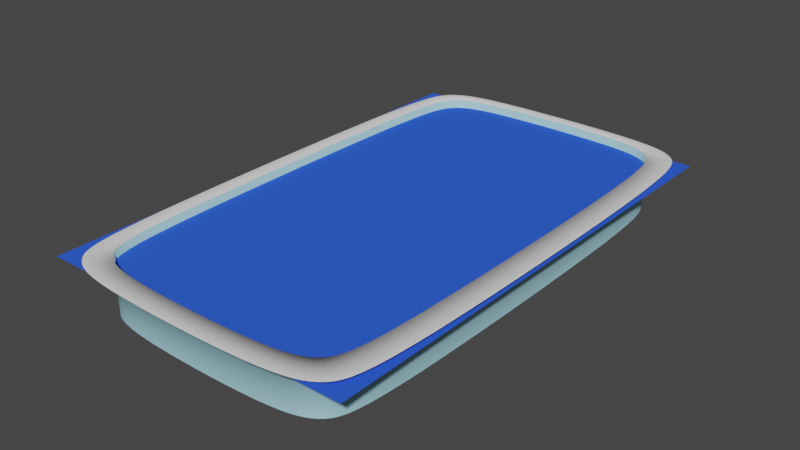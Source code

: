 # Source: Pool.blend  (saved by Blender 2.93.21; exported with 4.5.12 LTS)
import bpy
from mathutils import Matrix  # noqa: F401  (used for matrix-valued properties, if any)

bpy.ops.wm.read_factory_settings(use_empty=True)
scene = bpy.context.scene
scene.name = 'Scene'

# ---- collections
col_collection = bpy.data.collections.new('Collection'); scene.collection.children.link(col_collection)

# ---- materials (node trees are filled in below, after node groups)
mat_pooltile = bpy.data.materials.new('PoolTile')
mat_pooltile.use_transparent_shadow = False
mat_pooltile.diffuse_color = (0.3894, 0.6885, 0.8, 1.0)
mat_whiteplastic = bpy.data.materials.new('WhitePlastic')
mat_whiteplastic.use_transparent_shadow = False
mat_water = bpy.data.materials.new('Water')
mat_water.use_transparent_shadow = False
mat_water.diffuse_color = (0.03219, 0.1104, 0.8, 1.0)

# ---- material node trees

# ---- world
world_world = bpy.data.worlds.new('World'); scene.world = world_world
world_world.use_nodes = True; world_world.node_tree.nodes.clear()
_N = world_world.node_tree.nodes; _L = world_world.node_tree.links
n0 = _N.new('ShaderNodeOutputWorld'); n0.name = 'World Output'; n0.location = (300, 300)
n1 = _N.new('ShaderNodeBackground'); n1.name = 'Background'; n1.location = (10, 300)
n1.inputs[0].default_value = (0.05088, 0.05088, 0.05088, 1.0)
_L.new(n1.outputs[0], n0.inputs[0])
n0.is_active_output = True
world_world.color = (0.05088, 0.05088, 0.05088)
world_world.use_sun_shadow = False
world_world.sun_shadow_jitter_overblur = 0.0

# ---- meshes
me_pool = bpy.data.meshes.new('Pool')
me_pool.from_pydata([(-0.1236, -0.4796, 0.05405), (-0.2619, -0.2694, 0.05405), (-0.2306, -0.4484, 0.05405), (0.2621, -0.2694, 0.05405), (0.1238, -0.4796, 0.05405), (0.2308, -0.4484, 0.05405), (-0.1236, 0.4827, 0.05405), (-0.2619, 0.2725, 0.05405), (-0.2306, 0.4514, 0.05405), (0.1238, 0.4827, 0.05405), (0.2621, 0.2725, 0.05405), (0.2308, 0.4514, 0.05405), (-0.2634, 0.2129, 0.05405), (-0.2646, 0.147, 0.05405), (-0.2652, 0.07565, 0.05405), (-0.2655, 0.001524, 0.05405), (-0.2652, -0.0726, 0.05405), (-0.2646, -0.144, 0.05405), (-0.2634, -0.2099, 0.05405), (-0.2597, -0.315, 0.05405), (-0.2572, -0.3527, 0.05405), (-0.2541, -0.3821, 0.05405), (-0.2506, -0.4043, 0.05405), (-0.2464, -0.4208, 0.05405), (-0.2417, -0.4327, 0.05405), (-0.2364, -0.4415, 0.05405), (-0.2238, -0.4542, 0.05405), (-0.2161, -0.4595, 0.05405), (-0.2069, -0.4642, 0.05405), (-0.1957, -0.4683, 0.05405), (-0.1821, -0.4719, 0.05405), (-0.1658, -0.475, 0.05405), (-0.1462, -0.4775, 0.05405), (-0.09572, -0.4812, 0.05405), (-0.06548, -0.4823, 0.05405), (-0.0332, -0.483, 0.05405), (0.0001186, -0.4832, 0.05405), (0.03343, -0.483, 0.05405), (0.06572, -0.4823, 0.05405), (0.09596, -0.4812, 0.05405), (0.1464, -0.4775, 0.05405), (0.166, -0.475, 0.05405), (0.1824, -0.4719, 0.05405), (0.1959, -0.4683, 0.05405), (0.2071, -0.4642, 0.05405), (0.2164, -0.4595, 0.05405), (0.2241, -0.4542, 0.05405), (0.2367, -0.4415, 0.05405), (0.242, -0.4327, 0.05405), (0.2467, -0.4208, 0.05405), (0.2508, -0.4043, 0.05405), (0.2544, -0.3821, 0.05405), (0.2574, -0.3527, 0.05405), (0.26, -0.315, 0.05405), (0.2636, -0.2099, 0.05405), (0.2648, -0.144, 0.05405), (0.2655, -0.0726, 0.05405), (0.2657, 0.001524, 0.05405), (0.2655, 0.07565, 0.05405), (0.2648, 0.147, 0.05405), (0.2636, 0.2129, 0.05405), (0.26, 0.318, 0.05405), (0.2574, 0.3558, 0.05405), (0.2544, 0.3851, 0.05405), (0.2508, 0.4074, 0.05405), (0.2467, 0.4238, 0.05405), (0.242, 0.4358, 0.05405), (0.2367, 0.4445, 0.05405), (0.2241, 0.4572, 0.05405), (0.2164, 0.4625, 0.05405), (0.2071, 0.4673, 0.05405), (0.1959, 0.4714, 0.05405), (0.1824, 0.475, 0.05405), (0.166, 0.478, 0.05405), (0.1464, 0.4806, 0.05405), (0.09596, 0.4842, 0.05405), (0.06572, 0.4854, 0.05405), (0.03343, 0.4861, 0.05405), (0.0001186, 0.4863, 0.05405), (-0.0332, 0.4861, 0.05405), (-0.06548, 0.4854, 0.05405), (-0.09572, 0.4842, 0.05405), (-0.1462, 0.4806, 0.05405), (-0.1658, 0.478, 0.05405), (-0.1821, 0.475, 0.05405), (-0.1957, 0.4714, 0.05405), (-0.2069, 0.4673, 0.05405), (-0.2161, 0.4625, 0.05405), (-0.2238, 0.4572, 0.05405), (-0.2364, 0.4445, 0.05405), (-0.2417, 0.4358, 0.05405), (-0.2464, 0.4238, 0.05405), (-0.2506, 0.4074, 0.05405), (-0.2541, 0.3851, 0.05405), (-0.2572, 0.3558, 0.05405), (-0.2597, 0.318, 0.05405), (-0.2619, 0.2725, -0.04961), (-0.2634, 0.2129, -0.04961), (-0.2646, 0.147, -0.04961), (-0.2652, 0.07565, -0.04961), (-0.2655, 0.001524, -0.04961), (-0.2652, -0.0726, -0.04961), (-0.2646, -0.144, -0.04961), (-0.2634, -0.2099, -0.04961), (-0.2619, -0.2694, -0.04961), (-0.2597, -0.315, -0.04961), (-0.2572, -0.3527, -0.04961), (-0.2541, -0.3821, -0.04961), (-0.2506, -0.4043, -0.04961), (-0.2464, -0.4208, -0.04961), (-0.2417, -0.4327, -0.04961), (-0.2364, -0.4415, -0.04961), (-0.2306, -0.4484, -0.04961), (-0.2238, -0.4542, -0.04961), (-0.2161, -0.4595, -0.04961), (-0.2069, -0.4642, -0.04961), (-0.1957, -0.4683, -0.04961), (-0.1821, -0.4719, -0.04961), (-0.1658, -0.475, -0.04961), (-0.1462, -0.4775, -0.04961), (-0.1236, -0.4796, -0.04961), (-0.09572, -0.4812, -0.04961), (-0.06548, -0.4823, -0.04961), (-0.0332, -0.483, -0.04961), (0.0001186, -0.4832, -0.04961), (0.03343, -0.483, -0.04961), (0.06572, -0.4823, -0.04961), (0.09596, -0.4812, -0.04961), (0.1238, -0.4796, -0.04961), (0.1464, -0.4775, -0.04961), (0.166, -0.475, -0.04961), (0.1824, -0.4719, -0.04961), (0.1959, -0.4683, -0.04961), (0.2071, -0.4642, -0.04961), (0.2164, -0.4595, -0.04961), (0.2241, -0.4542, -0.04961), (0.2308, -0.4484, -0.04961), (0.2367, -0.4415, -0.04961), (0.242, -0.4327, -0.04961), (0.2467, -0.4208, -0.04961), (0.2508, -0.4043, -0.04961), (0.2544, -0.3821, -0.04961), (0.2574, -0.3527, -0.04961), (0.26, -0.315, -0.04961), (0.2621, -0.2694, -0.04961), (0.2636, -0.2099, -0.04961), (0.2648, -0.144, -0.04961), (0.2655, -0.0726, -0.04961), (0.2657, 0.001524, -0.04961), (0.2655, 0.07565, -0.04961), (0.2648, 0.147, -0.04961), (0.2636, 0.2129, -0.04961), (0.2621, 0.2725, -0.04961), (0.26, 0.318, -0.04961), (0.2574, 0.3558, -0.04961), (0.2544, 0.3851, -0.04961), (0.2508, 0.4074, -0.04961), (0.2467, 0.4238, -0.04961), (0.242, 0.4358, -0.04961), (0.2367, 0.4445, -0.04961), (0.2308, 0.4514, -0.04961), (0.2241, 0.4572, -0.04961), (0.2164, 0.4625, -0.04961), (0.2071, 0.4673, -0.04961), (0.1959, 0.4714, -0.04961), (0.1824, 0.475, -0.04961), (0.166, 0.478, -0.04961), (0.1464, 0.4806, -0.04961), (0.1238, 0.4827, -0.04961), (0.09596, 0.4842, -0.04961), (0.06572, 0.4854, -0.04961), (0.03343, 0.4861, -0.04961), (0.0001186, 0.4863, -0.04961), (-0.0332, 0.4861, -0.04961), (-0.06548, 0.4854, -0.04961), (-0.09572, 0.4842, -0.04961), (-0.1236, 0.4827, -0.04961), (-0.1462, 0.4806, -0.04961), (-0.1658, 0.478, -0.04961), (-0.1821, 0.475, -0.04961), (-0.1957, 0.4714, -0.04961), (-0.2069, 0.4673, -0.04961), (-0.2161, 0.4625, -0.04961), (-0.2238, 0.4572, -0.04961), (-0.2306, 0.4514, -0.04961), (-0.2364, 0.4445, -0.04961), (-0.2417, 0.4358, -0.04961), (-0.2464, 0.4238, -0.04961), (-0.2506, 0.4074, -0.04961), (-0.2541, 0.3851, -0.04961), (-0.2572, 0.3558, -0.04961), (-0.2597, 0.318, -0.04961), (-0.2455, -0.2393, -0.04961), (-0.2289, -0.2672, -0.04961), (-0.2152, -0.294, -0.04961), (-0.2068, -0.3219, -0.04961), (-0.2327, -0.1614, -0.04961), (-0.202, -0.1801, -0.04961), (-0.1747, -0.2025, -0.04961), (-0.159, -0.2357, -0.04961), (-0.2232, -0.08073, -0.04961), (-0.1792, -0.09012, -0.04961), (-0.1334, -0.1042, -0.04961), (-0.1018, -0.1403, -0.04961), (-0.2157, -0.4201, -0.04961), (-0.1952, -0.4016, -0.04961), (-0.1753, -0.3892, -0.04961), (-0.1569, -0.3874, -0.04961), (-0.209, -0.3862, -0.04961), (-0.176, -0.343, -0.04961), (-0.1436, -0.3089, -0.04961), (-0.1161, -0.2987, -0.04961), (-0.2052, -0.3529, -0.04961), (-0.1614, -0.2849, -0.04961), (-0.1136, -0.2206, -0.04961), (-0.07034, -0.1915, -0.04961), (-0.1109, -0.4501, -0.04961), (-0.07484, -0.4256, -0.04961), (-0.03767, -0.4073, -0.04961), (0.0001186, -0.4001, -0.04961), (-0.1258, -0.4218, -0.04961), (-0.08503, -0.371, -0.04961), (-0.04287, -0.3281, -0.04961), (0.0001186, -0.3094, -0.04961), (-0.1407, -0.3993, -0.04961), (-0.09752, -0.3235, -0.04961), (-0.05069, -0.2459, -0.04961), (0.0001186, -0.2005, -0.04961), (0.1112, -0.4501, -0.04961), (0.1261, -0.4218, -0.04961), (0.141, -0.3993, -0.04961), (0.1572, -0.3874, -0.04961), (0.07507, -0.4256, -0.04961), (0.08527, -0.371, -0.04961), (0.09775, -0.3235, -0.04961), (0.1163, -0.2987, -0.04961), (0.0379, -0.4073, -0.04961), (0.04311, -0.3281, -0.04961), (0.05093, -0.2459, -0.04961), (0.07058, -0.1915, -0.04961), (0.216, -0.4201, -0.04961), (0.2092, -0.3862, -0.04961), (0.2055, -0.3529, -0.04961), (0.207, -0.3219, -0.04961), (0.1955, -0.4016, -0.04961), (0.1763, -0.343, -0.04961), (0.1616, -0.2849, -0.04961), (0.1593, -0.2357, -0.04961), (0.1755, -0.3892, -0.04961), (0.1438, -0.3089, -0.04961), (0.1138, -0.2206, -0.04961), (0.102, -0.1403, -0.04961), (0.2457, -0.2393, -0.04961), (0.233, -0.1614, -0.04961), (0.2234, -0.08073, -0.04961), (0.2196, 0.001524, -0.04961), (0.2292, -0.2672, -0.04961), (0.2022, -0.1801, -0.04961), (0.1794, -0.09012, -0.04961), (0.1695, 0.001524, -0.04961), (0.2155, -0.294, -0.04961), (0.1749, -0.2025, -0.04961), (0.1336, -0.1042, -0.04961), (0.1095, 0.001524, -0.04961), (0.2457, 0.2423, -0.04961), (0.2292, 0.2703, -0.04961), (0.2155, 0.297, -0.04961), (0.207, 0.3249, -0.04961), (0.233, 0.1644, -0.04961), (0.2022, 0.1831, -0.04961), (0.1749, 0.2055, -0.04961), (0.1593, 0.2387, -0.04961), (0.2234, 0.08378, -0.04961), (0.1794, 0.09317, -0.04961), (0.1336, 0.1073, -0.04961), (0.102, 0.1434, -0.04961), (0.216, 0.4231, -0.04961), (0.1955, 0.4046, -0.04961), (0.1755, 0.3922, -0.04961), (0.1572, 0.3904, -0.04961), (0.2092, 0.3892, -0.04961), (0.1763, 0.346, -0.04961), (0.1438, 0.312, -0.04961), (0.1163, 0.3017, -0.04961), (0.2055, 0.356, -0.04961), (0.1616, 0.288, -0.04961), (0.1138, 0.2237, -0.04961), (0.07058, 0.1945, -0.04961), (0.1112, 0.4531, -0.04961), (0.07507, 0.4286, -0.04961), (0.0379, 0.4104, -0.04961), (0.0001186, 0.4031, -0.04961), (0.1261, 0.4248, -0.04961), (0.08527, 0.3741, -0.04961), (0.04311, 0.3311, -0.04961), (0.0001186, 0.3125, -0.04961), (0.141, 0.4024, -0.04961), (0.09775, 0.3266, -0.04961), (0.05093, 0.2489, -0.04961), (0.0001186, 0.2035, -0.04961), (-0.1109, 0.4531, -0.04961), (-0.1258, 0.4248, -0.04961), (-0.1407, 0.4024, -0.04961), (-0.1569, 0.3904, -0.04961), (-0.07484, 0.4286, -0.04961), (-0.08503, 0.3741, -0.04961), (-0.09752, 0.3266, -0.04961), (-0.1161, 0.3017, -0.04961), (-0.03767, 0.4104, -0.04961), (-0.04287, 0.3311, -0.04961), (-0.05069, 0.2489, -0.04961), (-0.07034, 0.1945, -0.04961), (-0.2157, 0.4231, -0.04961), (-0.209, 0.3892, -0.04961), (-0.2052, 0.356, -0.04961), (-0.2068, 0.3249, -0.04961), (-0.1952, 0.4046, -0.04961), (-0.176, 0.346, -0.04961), (-0.1614, 0.288, -0.04961), (-0.159, 0.2387, -0.04961), (-0.1753, 0.3922, -0.04961), (-0.1436, 0.312, -0.04961), (-0.1136, 0.2237, -0.04961), (-0.1018, 0.1434, -0.04961), (-0.2455, 0.2423, -0.04961), (-0.2327, 0.1644, -0.04961), (-0.2232, 0.08378, -0.04961), (-0.2194, 0.001524, -0.04961), (-0.2289, 0.2703, -0.04961), (-0.202, 0.1831, -0.04961), (-0.1792, 0.09317, -0.04961), (-0.1693, 0.001524, -0.04961), (-0.2152, 0.297, -0.04961), (-0.1747, 0.2055, -0.04961), (-0.1334, 0.1073, -0.04961), (-0.1093, 0.001524, -0.04961), (0.0001186, 0.001524, -0.04961), (-0.1429, -0.5166, 0.04789), (-0.3028, -0.2902, 0.04789), (-0.2666, -0.4829, 0.04789), (0.303, -0.2902, 0.04789), (0.1431, -0.5166, 0.04789), (0.2668, -0.4829, 0.04789), (-0.1429, 0.5196, 0.04789), (-0.3028, 0.2932, 0.04789), (-0.2666, 0.4859, 0.04789), (0.1431, 0.5196, 0.04789), (0.303, 0.2932, 0.04789), (0.2668, 0.4859, 0.04789), (-0.3045, 0.2292, 0.04789), (-0.3059, 0.1582, 0.04789), (-0.3066, 0.08134, 0.04789), (-0.3069, 0.001524, 0.04789), (-0.3066, -0.07829, 0.04789), (-0.3059, -0.1552, 0.04789), (-0.3045, -0.2261, 0.04789), (-0.3003, -0.3393, 0.04789), (-0.2974, -0.3799, 0.04789), (-0.2938, -0.4115, 0.04789), (-0.2897, -0.4355, 0.04789), (-0.2849, -0.4532, 0.04789), (-0.2795, -0.4661, 0.04789), (-0.2733, -0.4755, 0.04789), (-0.2588, -0.4892, 0.04789), (-0.2499, -0.4949, 0.04789), (-0.2392, -0.5, 0.04789), (-0.2263, -0.5044, 0.04789), (-0.2106, -0.5083, 0.04789), (-0.1917, -0.5115, 0.04789), (-0.169, -0.5143, 0.04789), (-0.1107, -0.5182, 0.04789), (-0.07572, -0.5195, 0.04789), (-0.0384, -0.5202, 0.04789), (0.0001186, -0.5204, 0.04789), (0.03863, -0.5202, 0.04789), (0.07596, -0.5195, 0.04789), (0.1109, -0.5182, 0.04789), (0.1692, -0.5143, 0.04789), (0.1919, -0.5115, 0.04789), (0.2108, -0.5083, 0.04789), (0.2265, -0.5044, 0.04789), (0.2394, -0.5, 0.04789), (0.2501, -0.4949, 0.04789), (0.259, -0.4892, 0.04789), (0.2736, -0.4755, 0.04789), (0.2797, -0.4661, 0.04789), (0.2852, -0.4532, 0.04789), (0.2899, -0.4355, 0.04789), (0.2941, -0.4115, 0.04789), (0.2976, -0.3799, 0.04789), (0.3005, -0.3393, 0.04789), (0.3048, -0.2261, 0.04789), (0.3061, -0.1552, 0.04789), (0.3069, -0.07829, 0.04789), (0.3072, 0.001524, 0.04789), (0.3069, 0.08134, 0.04789), (0.3061, 0.1582, 0.04789), (0.3048, 0.2292, 0.04789), (0.3005, 0.3423, 0.04789), (0.2976, 0.383, 0.04789), (0.2941, 0.4146, 0.04789), (0.2899, 0.4385, 0.04789), (0.2852, 0.4563, 0.04789), (0.2797, 0.4691, 0.04789), (0.2736, 0.4785, 0.04789), (0.259, 0.4922, 0.04789), (0.2501, 0.4979, 0.04789), (0.2394, 0.503, 0.04789), (0.2265, 0.5074, 0.04789), (0.2108, 0.5113, 0.04789), (0.1919, 0.5146, 0.04789), (0.1692, 0.5173, 0.04789), (0.1109, 0.5213, 0.04789), (0.07596, 0.5225, 0.04789), (0.03863, 0.5232, 0.04789), (0.0001186, 0.5235, 0.04789), (-0.0384, 0.5232, 0.04789), (-0.07572, 0.5225, 0.04789), (-0.1107, 0.5213, 0.04789), (-0.169, 0.5173, 0.04789), (-0.1917, 0.5146, 0.04789), (-0.2106, 0.5113, 0.04789), (-0.2263, 0.5074, 0.04789), (-0.2392, 0.503, 0.04789), (-0.2499, 0.4979, 0.04789), (-0.2588, 0.4922, 0.04789), (-0.2733, 0.4785, 0.04789), (-0.2795, 0.4691, 0.04789), (-0.2849, 0.4563, 0.04789), (-0.2897, 0.4385, 0.04789), (-0.2938, 0.4146, 0.04789), (-0.2974, 0.383, 0.04789), (-0.3003, 0.3423, 0.04789)], [], [(192, 193, 197, 196), (193, 194, 198, 197), (194, 195, 199, 198), (196, 197, 201, 200), (197, 198, 202, 201), (198, 199, 203, 202), (204, 205, 209, 208), (205, 206, 210, 209), (206, 207, 211, 210), (208, 209, 213, 212), (209, 210, 214, 213), (210, 211, 215, 214), (216, 217, 221, 220), (217, 218, 222, 221), (218, 219, 223, 222), (220, 221, 225, 224), (221, 222, 226, 225), (222, 223, 227, 226), (228, 229, 233, 232), (229, 230, 234, 233), (230, 231, 235, 234), (232, 233, 237, 236), (233, 234, 238, 237), (234, 235, 239, 238), (240, 241, 245, 244), (241, 242, 246, 245), (242, 243, 247, 246), (244, 245, 249, 248), (245, 246, 250, 249), (246, 247, 251, 250), (252, 253, 257, 256), (253, 254, 258, 257), (254, 255, 259, 258), (256, 257, 261, 260), (257, 258, 262, 261), (258, 259, 263, 262), (264, 265, 269, 268), (265, 266, 270, 269), (266, 267, 271, 270), (268, 269, 273, 272), (269, 270, 274, 273), (270, 271, 275, 274), (276, 277, 281, 280), (277, 278, 282, 281), (278, 279, 283, 282), (280, 281, 285, 284), (281, 282, 286, 285), (282, 283, 287, 286), (288, 289, 293, 292), (289, 290, 294, 293), (290, 291, 295, 294), (292, 293, 297, 296), (293, 294, 298, 297), (294, 295, 299, 298), (300, 301, 305, 304), (301, 302, 306, 305), (302, 303, 307, 306), (304, 305, 309, 308), (305, 306, 310, 309), (306, 307, 311, 310), (312, 313, 317, 316), (313, 314, 318, 317), (314, 315, 319, 318), (316, 317, 321, 320), (317, 318, 322, 321), (318, 319, 323, 322), (324, 325, 329, 328), (325, 326, 330, 329), (326, 327, 331, 330), (328, 329, 333, 332), (329, 330, 334, 333), (330, 331, 335, 334), (212, 213, 199, 195), (213, 214, 203, 199), (224, 225, 211, 207), (225, 226, 215, 211), (236, 237, 223, 219), (237, 238, 227, 223), (248, 249, 235, 231), (249, 250, 239, 235), (260, 261, 247, 243), (261, 262, 251, 247), (272, 273, 259, 255), (273, 274, 263, 259), (284, 285, 271, 267), (285, 286, 275, 271), (296, 297, 283, 279), (297, 298, 287, 283), (308, 309, 295, 291), (309, 310, 299, 295), (320, 321, 307, 303), (321, 322, 311, 307), (332, 333, 319, 315), (333, 334, 323, 319), (200, 201, 331, 327), (201, 202, 335, 331), (202, 203, 336, 335), (214, 215, 336, 203), (226, 227, 336, 215), (238, 239, 336, 227), (250, 251, 336, 239), (262, 263, 336, 251), (274, 275, 336, 263), (286, 287, 336, 275), (298, 299, 336, 287), (310, 311, 336, 299), (322, 323, 336, 311), (334, 335, 336, 323), (104, 105, 192, 103), (105, 106, 193, 192), (106, 107, 194, 193), (107, 108, 195, 194), (103, 192, 196, 102), (102, 196, 200, 101), (101, 200, 327, 100), (112, 113, 204, 111), (113, 114, 205, 204), (114, 115, 206, 205), (115, 116, 207, 206), (111, 204, 208, 110), (110, 208, 212, 109), (109, 212, 195, 108), (120, 121, 216, 119), (121, 122, 217, 216), (122, 123, 218, 217), (123, 124, 219, 218), (119, 216, 220, 118), (118, 220, 224, 117), (117, 224, 207, 116), (128, 129, 228, 127), (129, 130, 229, 228), (130, 131, 230, 229), (131, 132, 231, 230), (127, 228, 232, 126), (126, 232, 236, 125), (125, 236, 219, 124), (136, 137, 240, 135), (137, 138, 241, 240), (138, 139, 242, 241), (139, 140, 243, 242), (135, 240, 244, 134), (134, 244, 248, 133), (133, 248, 231, 132), (144, 145, 252, 143), (145, 146, 253, 252), (146, 147, 254, 253), (147, 148, 255, 254), (143, 252, 256, 142), (142, 256, 260, 141), (141, 260, 243, 140), (152, 153, 264, 151), (153, 154, 265, 264), (154, 155, 266, 265), (155, 156, 267, 266), (151, 264, 268, 150), (150, 268, 272, 149), (149, 272, 255, 148), (160, 161, 276, 159), (161, 162, 277, 276), (162, 163, 278, 277), (163, 164, 279, 278), (159, 276, 280, 158), (158, 280, 284, 157), (157, 284, 267, 156), (168, 169, 288, 167), (169, 170, 289, 288), (170, 171, 290, 289), (171, 172, 291, 290), (167, 288, 292, 166), (166, 292, 296, 165), (165, 296, 279, 164), (176, 177, 300, 175), (177, 178, 301, 300), (178, 179, 302, 301), (179, 180, 303, 302), (175, 300, 304, 174), (174, 304, 308, 173), (173, 308, 291, 172), (184, 185, 312, 183), (185, 186, 313, 312), (186, 187, 314, 313), (187, 188, 315, 314), (183, 312, 316, 182), (182, 316, 320, 181), (181, 320, 303, 180), (96, 97, 324, 191), (97, 98, 325, 324), (98, 99, 326, 325), (99, 100, 327, 326), (191, 324, 328, 190), (190, 328, 332, 189), (189, 332, 315, 188), (81, 6, 176, 175), (58, 59, 150, 149), (35, 36, 124, 123), (12, 13, 98, 97), (6, 82, 177, 176), (59, 60, 151, 150), (36, 37, 125, 124), (13, 14, 99, 98), (82, 83, 178, 177), (60, 10, 152, 151), (37, 38, 126, 125), (14, 15, 100, 99), (83, 84, 179, 178), (10, 61, 153, 152), (38, 39, 127, 126), (15, 16, 101, 100), (84, 85, 180, 179), (61, 62, 154, 153), (39, 4, 128, 127), (16, 17, 102, 101), (85, 86, 181, 180), (62, 63, 155, 154), (4, 40, 129, 128), (17, 18, 103, 102), (86, 87, 182, 181), (63, 64, 156, 155), (40, 41, 130, 129), (18, 1, 104, 103), (87, 88, 183, 182), (64, 65, 157, 156), (41, 42, 131, 130), (1, 19, 105, 104), (88, 8, 184, 183), (65, 66, 158, 157), (42, 43, 132, 131), (19, 20, 106, 105), (8, 89, 185, 184), (66, 67, 159, 158), (43, 44, 133, 132), (20, 21, 107, 106), (89, 90, 186, 185), (67, 11, 160, 159), (44, 45, 134, 133), (21, 22, 108, 107), (90, 91, 187, 186), (11, 68, 161, 160), (45, 46, 135, 134), (22, 23, 109, 108), (91, 92, 188, 187), (68, 69, 162, 161), (46, 5, 136, 135), (23, 24, 110, 109), (92, 93, 189, 188), (69, 70, 163, 162), (5, 47, 137, 136), (24, 25, 111, 110), (93, 94, 190, 189), (70, 71, 164, 163), (47, 48, 138, 137), (25, 2, 112, 111), (94, 95, 191, 190), (71, 72, 165, 164), (48, 49, 139, 138), (2, 26, 113, 112), (95, 7, 96, 191), (72, 73, 166, 165), (49, 50, 140, 139), (26, 27, 114, 113), (73, 74, 167, 166), (50, 51, 141, 140), (27, 28, 115, 114), (74, 9, 168, 167), (51, 52, 142, 141), (28, 29, 116, 115), (9, 75, 169, 168), (52, 53, 143, 142), (29, 30, 117, 116), (75, 76, 170, 169), (53, 3, 144, 143), (30, 31, 118, 117), (76, 77, 171, 170), (3, 54, 145, 144), (31, 32, 119, 118), (77, 78, 172, 171), (54, 55, 146, 145), (32, 0, 120, 119), (78, 79, 173, 172), (55, 56, 147, 146), (0, 33, 121, 120), (79, 80, 174, 173), (56, 57, 148, 147), (33, 34, 122, 121), (80, 81, 175, 174), (57, 58, 149, 148), (34, 35, 123, 122), (7, 12, 97, 96), (46, 45, 382, 383), (23, 22, 359, 360), (92, 91, 428, 429), (69, 68, 405, 406), (5, 46, 383, 342), (24, 23, 360, 361), (93, 92, 429, 430), (70, 69, 406, 407), (47, 5, 342, 384), (25, 24, 361, 362), (94, 93, 430, 431), (71, 70, 407, 408), (48, 47, 384, 385), (2, 25, 362, 339), (95, 94, 431, 432), (72, 71, 408, 409), (49, 48, 385, 386), (26, 2, 339, 363), (7, 95, 432, 344), (73, 72, 409, 410), (50, 49, 386, 387), (27, 26, 363, 364), (74, 73, 410, 411), (51, 50, 387, 388), (28, 27, 364, 365), (9, 74, 411, 346), (52, 51, 388, 389), (29, 28, 365, 366), (75, 9, 346, 412), (53, 52, 389, 390), (30, 29, 366, 367), (76, 75, 412, 413), (3, 53, 390, 340), (31, 30, 367, 368), (77, 76, 413, 414), (54, 3, 340, 391), (32, 31, 368, 369), (78, 77, 414, 415), (55, 54, 391, 392), (0, 32, 369, 337), (79, 78, 415, 416), (56, 55, 392, 393), (33, 0, 337, 370), (80, 79, 416, 417), (57, 56, 393, 394), (34, 33, 370, 371), (81, 80, 417, 418), (58, 57, 394, 395), (35, 34, 371, 372), (12, 7, 344, 349), (6, 81, 418, 343), (59, 58, 395, 396), (36, 35, 372, 373), (13, 12, 349, 350), (82, 6, 343, 419), (60, 59, 396, 397), (37, 36, 373, 374), (14, 13, 350, 351), (83, 82, 419, 420), (10, 60, 397, 347), (38, 37, 374, 375), (15, 14, 351, 352), (84, 83, 420, 421), (61, 10, 347, 398), (39, 38, 375, 376), (16, 15, 352, 353), (85, 84, 421, 422), (62, 61, 398, 399), (4, 39, 376, 341), (17, 16, 353, 354), (86, 85, 422, 423), (63, 62, 399, 400), (40, 4, 341, 377), (18, 17, 354, 355), (87, 86, 423, 424), (64, 63, 400, 401), (41, 40, 377, 378), (1, 18, 355, 338), (88, 87, 424, 425), (65, 64, 401, 402), (42, 41, 378, 379), (19, 1, 338, 356), (8, 88, 425, 345), (66, 65, 402, 403), (43, 42, 379, 380), (20, 19, 356, 357), (89, 8, 345, 426), (67, 66, 403, 404), (44, 43, 380, 381), (21, 20, 357, 358), (90, 89, 426, 427), (11, 67, 404, 348), (45, 44, 381, 382), (22, 21, 358, 359), (91, 90, 427, 428), (68, 11, 348, 405)])
me_pool.polygons.foreach_set('use_smooth', [True] * 384)
me_pool.polygons.foreach_set('material_index', [0, 0, 0, 0, 0, 0, 0, 0, 0, 0, 0, 0, 0, 0, 0, 0, 0, 0, 0, 0, 0, 0, 0, 0, 0, 0, 0, 0, 0, 0, 0, 0, 0, 0, 0, 0, 0, 0, 0, 0, 0, 0, 0, 0, 0, 0, 0, 0, 0, 0, 0, 0, 0, 0, 0, 0, 0, 0, 0, 0, 0, 0, 0, 0, 0, 0, 0, 0, 0, 0, 0, 0, 0, 0, 0, 0, 0, 0, 0, 0, 0, 0, 0, 0, 0, 0, 0, 0, 0, 0, 0, 0, 0, 0, 0, 0, 0, 0, 0, 0, 0, 0, 0, 0, 0, 0, 0, 0, 0, 0, 0, 0, 0, 0, 0, 0, 0, 0, 0, 0, 0, 0, 0, 0, 0, 0, 0, 0, 0, 0, 0, 0, 0, 0, 0, 0, 0, 0, 0, 0, 0, 0, 0, 0, 0, 0, 0, 0, 0, 0, 0, 0, 0, 0, 0, 0, 0, 0, 0, 0, 0, 0, 0, 0, 0, 0, 0, 0, 0, 0, 0, 0, 0, 0, 0, 0, 0, 0, 0, 0, 0, 0, 0, 0, 0, 0, 0, 0, 0, 0, 0, 0, 0, 0, 0, 0, 0, 0, 0, 0, 0, 0, 0, 0, 0, 0, 0, 0, 0, 0, 0, 0, 0, 0, 0, 0, 0, 0, 0, 0, 0, 0, 0, 0, 0, 0, 0, 0, 0, 0, 0, 0, 0, 0, 0, 0, 0, 0, 0, 0, 0, 0, 0, 0, 0, 0, 0, 0, 0, 0, 0, 0, 0, 0, 0, 0, 0, 0, 0, 0, 0, 0, 0, 0, 0, 0, 0, 0, 0, 0, 0, 0, 0, 0, 0, 0, 0, 0, 0, 0, 0, 0, 0, 0, 0, 0, 0, 0, 1, 1, 1, 1, 1, 1, 1, 1, 1, 1, 1, 1, 1, 1, 1, 1, 1, 1, 1, 1, 1, 1, 1, 1, 1, 1, 1, 1, 1, 1, 1, 1, 1, 1, 1, 1, 1, 1, 1, 1, 1, 1, 1, 1, 1, 1, 1, 1, 1, 1, 1, 1, 1, 1, 1, 1, 1, 1, 1, 1, 1, 1, 1, 1, 1, 1, 1, 1, 1, 1, 1, 1, 1, 1, 1, 1, 1, 1, 1, 1, 1, 1, 1, 1, 1, 1, 1, 1, 1, 1, 1, 1, 1, 1, 1, 1])
_k = set([(96, 97), (96, 191), (97, 98), (98, 99), (99, 100), (100, 101), (101, 102), (102, 103), (103, 104), (104, 105), (105, 106), (106, 107), (107, 108), (108, 109), (109, 110), (110, 111), (111, 112), (112, 113), (113, 114), (114, 115), (115, 116), (116, 117), (117, 118), (118, 119), (119, 120), (120, 121), (121, 122), (122, 123), (123, 124), (124, 125), (125, 126), (126, 127), (127, 128), (128, 129), (129, 130), (130, 131), (131, 132), (132, 133), (133, 134), (134, 135), (135, 136), (136, 137), (137, 138), (138, 139), (139, 140), (140, 141), (141, 142), (142, 143), (143, 144), (144, 145), (145, 146), (146, 147), (147, 148), (148, 149), (149, 150), (150, 151), (151, 152), (152, 153), (153, 154), (154, 155), (155, 156), (156, 157), (157, 158), (158, 159), (159, 160), (160, 161), (161, 162), (162, 163), (163, 164), (164, 165), (165, 166), (166, 167), (167, 168), (168, 169), (169, 170), (170, 171), (171, 172), (172, 173), (173, 174), (174, 175), (175, 176), (176, 177), (177, 178), (178, 179), (179, 180), (180, 181), (181, 182), (182, 183), (183, 184), (184, 185), (185, 186), (186, 187), (187, 188), (188, 189), (189, 190), (190, 191)])
me_pool.attributes.new('sharp_edge', 'BOOLEAN', 'EDGE').data.foreach_set('value', [ (min(e.vertices), max(e.vertices)) in _k for e in me_pool.edges])
_uv = me_pool.uv_layers.new(name='UVMap')
_uv.uv.foreach_set('vector', [-17.07, -65.4, -16.11, -67.01, -14.57, -61.98, -16.35, -60.91, -16.11, -67.01, -15.31, -68.55, -12.99, -63.27, -14.57, -61.98, -15.31, -68.55, -14.82, -70.16, -12.08, -65.18, -12.99, -63.27, -16.35, -60.91, -14.57, -61.98, -13.27, -56.79, -15.81, -56.26, -14.57, -61.98, -12.99, -63.27, -10.63, -57.6, -13.27, -56.79, -12.99, -63.27, -12.08, -65.18, -8.796, -59.67, -10.63, -57.6, -15.32, -75.82, -14.14, -74.75, -13.04, -71.37, -14.94, -73.87, -14.14, -74.75, -12.99, -74.04, -11.18, -69.4, -13.04, -71.37, -12.99, -74.04, -11.93, -73.93, -9.595, -68.81, -11.18, -69.4, -14.94, -73.87, -13.04, -71.37, -12.21, -68.02, -14.73, -71.95, -13.04, -71.37, -11.18, -69.4, -9.463, -64.3, -12.21, -68.02, -11.18, -69.4, -9.595, -68.81, -6.975, -62.62, -9.463, -64.3, -9.269, -77.54, -7.192, -76.12, -7.79, -72.97, -10.13, -75.91, -7.192, -76.12, -5.052, -75.06, -5.366, -70.49, -7.79, -72.97, -5.052, -75.06, -2.874, -74.63, -2.891, -69.41, -5.366, -70.49, -10.13, -75.91, -7.79, -72.97, -8.518, -70.24, -11.0, -74.62, -7.79, -72.97, -5.366, -70.49, -5.832, -65.75, -8.518, -70.24, -5.366, -70.49, -2.891, -69.41, -2.91, -63.12, -5.832, -65.75, 3.538, -77.5, 4.392, -75.86, 2.031, -72.94, 1.453, -76.09, 4.392, -75.86, 5.249, -74.56, 2.742, -70.2, 2.031, -72.94, 5.249, -74.56, 6.179, -73.87, 3.81, -68.77, 2.742, -70.2, 1.453, -76.09, 2.031, -72.94, -0.4081, -70.47, -0.6942, -75.04, 2.031, -72.94, 2.742, -70.2, 0.02818, -65.73, -0.4081, -70.47, 2.742, -70.2, 3.81, -68.77, 1.152, -62.59, 0.02818, -65.73, 9.577, -75.75, 9.182, -73.79, 7.273, -71.31, 8.391, -74.68, 9.182, -73.79, 8.96, -71.88, 6.42, -67.96, 7.273, -71.31, 8.96, -71.88, 9.043, -70.09, 6.274, -65.12, 6.42, -67.96, 8.391, -74.68, 7.273, -71.31, 5.394, -69.35, 7.24, -73.97, 7.273, -71.31, 6.42, -67.96, 3.65, -64.26, 5.394, -69.35, 6.42, -67.96, 6.274, -65.12, 2.955, -59.64, 3.65, -64.26, 11.26, -65.32, 10.51, -60.83, 8.741, -61.91, 10.31, -66.93, 10.51, -60.83, 9.947, -56.18, 7.41, -56.73, 8.741, -61.91, 9.947, -56.18, 9.714, -51.43, 6.824, -51.44, 7.41, -56.73, 10.31, -66.93, 8.741, -61.91, 7.172, -63.21, 9.525, -68.48, 8.741, -61.91, 7.41, -56.73, 4.771, -57.55, 7.172, -63.21, 7.41, -56.73, 6.824, -51.44, 3.363, -51.45, 4.771, -57.55, 11.18, -37.54, 10.21, -35.93, 8.676, -40.96, 10.45, -42.04, 10.21, -35.93, 9.42, -34.39, 7.099, -39.68, 8.676, -40.96, 9.42, -34.39, 8.928, -32.79, 6.189, -37.77, 7.099, -39.68, 10.45, -42.04, 8.676, -40.96, 7.377, -46.16, 9.917, -46.69, 8.676, -40.96, 7.099, -39.68, 4.733, -45.35, 7.377, -46.16, 7.099, -39.68, 6.189, -37.77, 2.904, -43.27, 4.733, -45.35, 9.427, -27.12, 8.248, -28.19, 7.151, -31.57, 9.044, -29.08, 8.248, -28.19, 7.101, -28.91, 5.284, -33.55, 7.151, -31.57, 7.101, -28.91, 6.041, -29.02, 3.703, -34.14, 5.284, -33.55, 9.044, -29.08, 7.151, -31.57, 6.318, -34.93, 8.834, -31.0, 7.151, -31.57, 5.284, -33.55, 3.571, -38.64, 6.318, -34.93, 5.284, -33.55, 3.703, -34.14, 1.083, -40.33, 3.571, -38.64, 3.377, -25.41, 1.301, -26.83, 1.898, -29.97, 4.241, -27.04, 1.301, -26.83, -0.8397, -27.89, -0.5254, -32.46, 1.898, -29.97, -0.8397, -27.89, -3.017, -28.31, -3.001, -33.54, -0.5254, -32.46, 4.241, -27.04, 1.898, -29.97, 2.627, -32.71, 5.106, -28.33, 1.898, -29.97, -0.5254, -32.46, -0.05988, -37.2, 2.627, -32.71, -0.5254, -32.46, -3.001, -33.54, -2.982, -39.82, -0.05988, -37.2, -9.43, -25.45, -10.28, -27.09, -7.923, -30.0, -7.344, -26.86, -10.28, -27.09, -11.14, -28.38, -8.634, -32.75, -7.923, -30.0, -11.14, -28.38, -12.07, -29.07, -9.701, -34.18, -8.634, -32.75, -7.344, -26.86, -7.923, -30.0, -5.484, -32.47, -5.198, -27.9, -7.923, -30.0, -8.634, -32.75, -5.92, -37.21, -5.484, -32.47, -8.634, -32.75, -9.701, -34.18, -7.044, -40.36, -5.92, -37.21, -15.47, -27.2, -15.07, -29.15, -13.17, -31.64, -14.28, -28.26, -15.07, -29.15, -14.85, -31.07, -12.31, -34.98, -13.17, -31.64, -14.85, -31.07, -14.93, -32.86, -12.17, -37.82, -12.31, -34.98, -14.28, -28.26, -13.17, -31.64, -11.29, -33.6, -13.13, -28.97, -13.17, -31.64, -12.31, -34.98, -9.542, -38.68, -11.29, -33.6, -12.31, -34.98, -12.17, -37.82, -8.846, -43.31, -9.542, -38.68, -17.15, -37.63, -16.4, -42.12, -14.63, -41.04, -16.2, -36.02, -16.4, -42.12, -15.84, -46.77, -13.3, -46.22, -14.63, -41.04, -15.84, -46.77, -15.61, -51.51, -12.72, -51.5, -13.3, -46.22, -16.2, -36.02, -14.63, -41.04, -13.06, -39.74, -15.42, -34.47, -14.63, -41.04, -13.3, -46.22, -10.66, -45.4, -13.06, -39.74, -13.3, -46.22, -12.72, -51.5, -9.255, -51.49, -10.66, -45.4, -14.73, -71.95, -12.21, -68.02, -12.08, -65.18, -14.82, -70.16, -12.21, -68.02, -9.463, -64.3, -8.796, -59.67, -12.08, -65.18, -11.0, -74.62, -8.518, -70.24, -9.595, -68.81, -11.93, -73.93, -8.518, -70.24, -5.832, -65.75, -6.975, -62.62, -9.595, -68.81, -0.6942, -75.04, -0.4081, -70.47, -2.891, -69.41, -2.874, -74.63, -0.4081, -70.47, 0.02818, -65.73, -2.91, -63.12, -2.891, -69.41, 7.24, -73.97, 5.394, -69.35, 3.81, -68.77, 6.179, -73.87, 5.394, -69.35, 3.65, -64.26, 1.152, -62.59, 3.81, -68.77, 9.525, -68.48, 7.172, -63.21, 6.274, -65.12, 9.043, -70.09, 7.172, -63.21, 4.771, -57.55, 2.955, -59.64, 6.274, -65.12, 9.917, -46.69, 7.377, -46.16, 6.824, -51.44, 9.714, -51.43, 7.377, -46.16, 4.733, -45.35, 3.363, -51.45, 6.824, -51.44, 8.834, -31.0, 6.318, -34.93, 6.189, -37.77, 8.928, -32.79, 6.318, -34.93, 3.571, -38.64, 2.904, -43.27, 6.189, -37.77, 5.106, -28.33, 2.627, -32.71, 3.703, -34.14, 6.041, -29.02, 2.627, -32.71, -0.05988, -37.2, 1.083, -40.33, 3.703, -34.14, -5.198, -27.9, -5.484, -32.47, -3.001, -33.54, -3.017, -28.31, -5.484, -32.47, -5.92, -37.21, -2.982, -39.82, -3.001, -33.54, -13.13, -28.97, -11.29, -33.6, -9.701, -34.18, -12.07, -29.07, -11.29, -33.6, -9.542, -38.68, -7.044, -40.36, -9.701, -34.18, -15.42, -34.47, -13.06, -39.74, -12.17, -37.82, -14.93, -32.86, -13.06, -39.74, -10.66, -45.4, -8.846, -43.31, -12.17, -37.82, -15.81, -56.26, -13.27, -56.79, -12.72, -51.5, -15.61, -51.51, -13.27, -56.79, -10.63, -57.6, -9.255, -51.49, -12.72, -51.5, -10.63, -57.6, -8.796, -59.67, -2.946, -51.47, -9.255, -51.49, -9.463, -64.3, -6.975, -62.62, -2.946, -51.47, -8.796, -59.67, -5.832, -65.75, -2.91, -63.12, -2.946, -51.47, -6.975, -62.62, 0.02818, -65.73, 1.152, -62.59, -2.946, -51.47, -2.91, -63.12, 3.65, -64.26, 2.955, -59.64, -2.946, -51.47, 1.152, -62.59, 4.771, -57.55, 3.363, -51.45, -2.946, -51.47, 2.955, -59.64, 4.733, -45.35, 2.904, -43.27, -2.946, -51.47, 3.363, -51.45, 3.571, -38.64, 1.083, -40.33, -2.946, -51.47, 2.904, -43.27, -0.05988, -37.2, -2.982, -39.82, -2.946, -51.47, 1.083, -40.33, -5.92, -37.21, -7.044, -40.36, -2.946, -51.47, -2.982, -39.82, -9.542, -38.68, -8.846, -43.31, -2.946, -51.47, -7.044, -40.36, -10.66, -45.4, -9.255, -51.49, -2.946, -51.47, -8.846, -43.31, -18.01, -67.14, -17.88, -69.77, -17.07, -65.4, -18.11, -63.71, -17.88, -69.77, -17.72, -71.95, -16.11, -67.01, -17.07, -65.4, -17.72, -71.95, -17.54, -73.64, -15.31, -68.55, -16.11, -67.01, -17.54, -73.64, -17.33, -74.92, -14.82, -70.16, -15.31, -68.55, -18.11, -63.71, -17.07, -65.4, -16.35, -60.91, -18.18, -59.91, -18.18, -59.91, -16.35, -60.91, -15.81, -56.26, -18.24, -55.8, -18.24, -55.8, -15.81, -56.26, -15.61, -51.51, -18.26, -51.52, -16.17, -77.46, -15.78, -77.79, -15.32, -75.82, -16.51, -77.06, -15.78, -77.79, -15.33, -78.1, -14.14, -74.75, -15.32, -75.82, -15.33, -78.1, -14.8, -78.37, -12.99, -74.04, -14.14, -74.75, -14.8, -78.37, -14.15, -78.6, -11.93, -73.93, -12.99, -74.04, -16.51, -77.06, -15.32, -75.82, -14.94, -73.87, -16.82, -76.56, -16.82, -76.56, -14.94, -73.87, -14.73, -71.95, -17.09, -75.87, -17.09, -75.87, -14.73, -71.95, -14.82, -70.16, -17.33, -74.92, -9.992, -79.24, -8.387, -79.33, -9.269, -77.54, -11.3, -79.12, -8.387, -79.33, -6.643, -79.39, -7.192, -76.12, -9.269, -77.54, -6.643, -79.39, -4.781, -79.42, -5.052, -75.06, -7.192, -76.12, -4.781, -79.42, -2.86, -79.43, -2.874, -74.63, -5.052, -75.06, -11.3, -79.12, -9.269, -77.54, -10.13, -75.91, -12.43, -78.98, -12.43, -78.98, -10.13, -75.91, -11.0, -74.62, -13.37, -78.81, -13.37, -78.81, -11.0, -74.62, -11.93, -73.93, -14.15, -78.6, 4.272, -79.2, 5.575, -79.07, 3.538, -77.5, 2.667, -79.29, 5.575, -79.07, 6.705, -78.92, 4.392, -75.86, 3.538, -77.5, 6.705, -78.92, 7.649, -78.74, 5.249, -74.56, 4.392, -75.86, 7.649, -78.74, 8.43, -78.53, 6.179, -73.87, 5.249, -74.56, 2.667, -79.29, 3.538, -77.5, 1.453, -76.09, 0.9233, -79.36, 0.9233, -79.36, 1.453, -76.09, -0.6942, -75.04, -0.9385, -79.41, -0.9385, -79.41, -0.6942, -75.04, -2.874, -74.63, -2.86, -79.43, 10.44, -77.38, 10.77, -76.98, 9.577, -75.75, 10.05, -77.71, 10.77, -76.98, 11.08, -76.47, 9.182, -73.79, 9.577, -75.75, 11.08, -76.47, 11.35, -75.78, 8.96, -71.88, 9.182, -73.79, 11.35, -75.78, 11.58, -74.83, 9.043, -70.09, 8.96, -71.88, 10.05, -77.71, 9.577, -75.75, 8.391, -74.68, 9.606, -78.02, 9.606, -78.02, 8.391, -74.68, 7.24, -73.97, 9.074, -78.29, 9.074, -78.29, 7.24, -73.97, 6.179, -73.87, 8.43, -78.53, 12.21, -67.05, 12.29, -63.62, 11.26, -65.32, 12.1, -69.68, 12.29, -63.62, 12.34, -59.82, 10.51, -60.83, 11.26, -65.32, 12.34, -59.82, 12.37, -55.7, 9.947, -56.18, 10.51, -60.83, 12.37, -55.7, 12.37, -51.43, 9.714, -51.43, 9.947, -56.18, 12.1, -69.68, 11.26, -65.32, 10.31, -66.93, 11.96, -71.86, 11.96, -71.86, 10.31, -66.93, 9.525, -68.48, 11.79, -73.55, 11.79, -73.55, 9.525, -68.48, 9.043, -70.09, 11.58, -74.83, 12.11, -35.8, 11.98, -33.18, 11.18, -37.54, 12.21, -39.23, 11.98, -33.18, 11.83, -31.0, 10.21, -35.93, 11.18, -37.54, 11.83, -31.0, 11.65, -29.31, 9.42, -34.39, 10.21, -35.93, 11.65, -29.31, 11.44, -28.02, 8.928, -32.79, 9.42, -34.39, 12.21, -39.23, 11.18, -37.54, 10.45, -42.04, 12.29, -43.04, 12.29, -43.04, 10.45, -42.04, 9.917, -46.69, 12.34, -47.15, 12.34, -47.15, 9.917, -46.69, 9.714, -51.43, 12.37, -51.43, 10.28, -25.49, 9.889, -25.15, 9.427, -27.12, 10.62, -25.89, 9.889, -25.15, 9.442, -24.85, 8.248, -28.19, 9.427, -27.12, 9.442, -24.85, 8.909, -24.58, 7.101, -28.91, 8.248, -28.19, 8.909, -24.58, 8.263, -24.34, 6.041, -29.02, 7.101, -28.91, 10.62, -25.89, 9.427, -27.12, 9.044, -29.08, 10.92, -26.39, 10.92, -26.39, 9.044, -29.08, 8.834, -31.0, 11.2, -27.08, 11.2, -27.08, 8.834, -31.0, 8.928, -32.79, 11.44, -28.02, 4.1, -23.7, 2.495, -23.62, 3.377, -25.41, 5.404, -23.82, 2.495, -23.62, 0.7511, -23.56, 1.301, -26.83, 3.377, -25.41, 0.7511, -23.56, -1.111, -23.53, -0.8397, -27.89, 1.301, -26.83, -1.111, -23.53, -3.032, -23.52, -3.017, -28.31, -0.8397, -27.89, 5.404, -23.82, 3.377, -25.41, 4.241, -27.04, 6.536, -23.97, 6.536, -23.97, 4.241, -27.04, 5.106, -28.33, 7.48, -24.14, 7.48, -24.14, 5.106, -28.33, 6.041, -29.02, 8.263, -24.34, -10.16, -23.75, -11.47, -23.88, -9.43, -25.45, -8.558, -23.65, -11.47, -23.88, -12.6, -24.03, -10.28, -27.09, -9.43, -25.45, -12.6, -24.03, -13.54, -24.2, -11.14, -28.38, -10.28, -27.09, -13.54, -24.2, -14.32, -24.41, -12.07, -29.07, -11.14, -28.38, -8.558, -23.65, -9.43, -25.45, -7.344, -26.86, -6.815, -23.58, -6.815, -23.58, -7.344, -26.86, -5.198, -27.9, -4.953, -23.54, -4.953, -23.54, -5.198, -27.9, -3.017, -28.31, -3.032, -23.52, -16.33, -25.57, -16.67, -25.97, -15.47, -27.2, -15.94, -25.23, -16.67, -25.97, -16.97, -26.47, -15.07, -29.15, -15.47, -27.2, -16.97, -26.47, -17.24, -27.16, -14.85, -31.07, -15.07, -29.15, -17.24, -27.16, -17.47, -28.11, -14.93, -32.86, -14.85, -31.07, -15.94, -25.23, -15.47, -27.2, -14.28, -28.26, -15.5, -24.93, -15.5, -24.93, -14.28, -28.26, -13.13, -28.97, -14.97, -24.65, -14.97, -24.65, -13.13, -28.97, -12.07, -29.07, -14.32, -24.41, -18.1, -35.9, -18.18, -39.33, -17.15, -37.63, -17.99, -33.27, -18.18, -39.33, -18.23, -43.13, -16.4, -42.12, -17.15, -37.63, -18.23, -43.13, -18.26, -47.25, -15.84, -46.77, -16.4, -42.12, -18.26, -47.25, -18.26, -51.52, -15.61, -51.51, -15.84, -46.77, -17.99, -33.27, -17.15, -37.63, -16.2, -36.02, -17.85, -31.09, -17.85, -31.09, -16.2, -36.02, -15.42, -34.47, -17.68, -29.4, -17.68, -29.4, -15.42, -34.47, -14.93, -32.86, -17.47, -28.11, 12.51, -71.26, 12.51, -72.87, 18.49, -72.87, 18.49, -71.26, 12.51, -30.04, 12.51, -34.16, 18.49, -34.16, 18.49, -30.04, 12.51, 16.12, 12.51, 14.2, 18.49, 14.2, 18.49, 16.12, 12.51, 66.35, 12.51, 62.55, 18.49, 62.55, 18.49, 66.35, 12.51, -72.87, 12.51, -74.18, 18.49, -74.18, 18.49, -72.87, 12.51, -34.16, 12.51, -37.96, 18.49, -37.96, 18.49, -34.16, 12.51, 14.2, 12.51, 12.27, 18.49, 12.27, 18.49, 14.2, 12.51, 62.55, 12.51, 58.43, 18.49, 58.43, 18.49, 62.55, 12.51, -74.18, 12.51, -75.32, 18.49, -75.32, 18.49, -74.18, 12.51, -37.96, 12.51, -41.39, 18.49, -41.39, 18.49, -37.96, 12.51, 12.27, 12.51, 10.41, 18.49, 10.41, 18.49, 12.27, 12.51, 58.43, 12.51, 54.16, 18.49, 54.16, 18.49, 58.43, 12.51, -75.32, 12.51, -76.28, 18.49, -76.28, 18.49, -75.32, 12.51, -41.39, 12.51, -44.03, 18.49, -44.03, 18.49, -41.39, 12.51, 10.41, 12.51, 8.667, 18.49, 8.667, 18.49, 10.41, 12.51, 54.16, 12.51, 49.88, 18.49, 49.88, 18.49, 54.16, 12.51, -76.28, 12.51, -77.09, 18.49, -77.09, 18.49, -76.28, 12.51, -44.03, 12.51, -46.21, 18.49, -46.21, 18.49, -44.03, 12.51, 8.667, 12.51, 7.059, 18.49, 7.059, 18.49, 8.667, 12.51, 49.88, 12.51, 45.77, 18.49, 45.77, 18.49, 49.88, 12.51, -77.09, 12.51, -77.78, 18.49, -77.78, 18.49, -77.09, 12.51, -46.21, 12.51, -47.91, 18.49, -47.91, 18.49, -46.21, 12.51, 7.059, 12.51, 5.75, 18.49, 5.75, 18.49, 7.059, 12.51, 45.77, 12.51, 41.97, 18.49, 41.97, 18.49, 45.77, 12.51, -77.78, 12.51, -78.37, 18.49, -78.37, 18.49, -77.78, 12.51, -47.91, 12.51, -49.21, 18.49, -49.21, 18.49, -47.91, 12.51, 5.75, 12.51, 4.609, 18.49, 4.609, 18.49, 5.75, 12.51, 41.97, 12.51, 38.53, 18.49, 38.53, 18.49, 41.97, 12.51, -78.37, 12.51, -78.91, 18.49, -78.91, 18.49, -78.37, 12.51, -49.21, 12.51, -50.19, 18.49, -50.19, 18.49, -49.21, 12.51, 4.609, 12.51, 3.649, 18.49, 3.649, 18.49, 4.609, 12.51, 38.53, 12.51, 35.9, 18.49, 35.9, 18.49, 38.53, 12.51, -78.91, 12.51, -79.43, 18.49, -79.43, 18.49, -78.91, 12.51, -50.19, 12.51, -50.93, 18.49, -50.93, 18.49, -50.19, 12.51, 3.649, 12.51, 2.84, 18.49, 2.84, 18.49, 3.649, 12.51, 35.9, 12.51, 33.72, 18.49, 33.72, 18.49, 35.9, 12.51, 80.43, 12.51, 79.91, 18.49, 79.91, 18.49, 80.43, 12.51, -50.93, 12.51, -51.52, 18.49, -51.52, 18.49, -50.93, 12.51, 2.84, 12.51, 2.153, 18.49, 2.153, 18.49, 2.84, 12.51, 33.72, 12.51, 32.02, 18.49, 32.02, 18.49, 33.72, 12.51, 79.91, 12.51, 79.32, 18.49, 79.32, 18.49, 79.91, 12.51, -51.52, 12.51, -52.04, 18.49, -52.04, 18.49, -51.52, 12.51, 2.153, 12.51, 1.555, 18.49, 1.555, 18.49, 2.153, 12.51, 32.02, 12.51, 30.72, 18.49, 30.72, 18.49, 32.02, 12.51, 79.32, 12.51, 78.58, 18.49, 78.58, 18.49, 79.32, 12.51, -52.04, 12.51, -52.55, 18.49, -52.55, 18.49, -52.04, 12.51, 1.555, 12.51, 1.014, 18.49, 1.014, 18.49, 1.555, 12.51, 30.72, 12.51, 29.74, 18.49, 29.74, 18.49, 30.72, 12.51, 78.58, 12.51, 77.6, 18.49, 77.6, 18.49, 78.58, 12.51, -52.55, 12.51, -53.09, 18.49, -53.09, 18.49, -52.55, 12.51, 1.014, 12.51, 0.5, 18.49, 0.5, 18.49, 1.014, 12.51, 29.74, 12.51, 29.0, 18.49, 29.0, 18.49, 29.74, 12.51, 77.6, 12.51, 76.3, 18.49, 76.3, 18.49, 77.6, 12.51, -53.09, 12.51, -53.69, 18.49, -53.69, 18.49, -53.09, 12.51, 0.5, 12.51, -0.02048, 18.49, -0.02048, 18.49, 0.5, 12.51, 29.0, 12.51, 28.41, 18.49, 28.41, 18.49, 29.0, 12.51, 76.3, 12.51, 74.6, 18.49, 74.6, 18.49, 76.3, 12.51, -53.69, 12.51, -54.38, 18.49, -54.38, 18.49, -53.69, 12.51, -0.02048, 12.51, -0.6093, 18.49, -0.6093, 18.49, -0.02048, 12.51, 28.41, 12.51, 27.89, 18.49, 27.89, 18.49, 28.41, 12.51, 74.6, 12.51, 72.42, 18.49, 72.42, 18.49, 74.6, 12.51, -54.38, 12.51, -55.19, 18.49, -55.19, 18.49, -54.38, 12.51, -0.6093, 12.51, -1.35, 18.49, -1.35, 18.49, -0.6093, 12.51, 27.89, 12.51, 27.38, 18.49, 27.38, 18.49, 27.89, 12.51, 72.42, 12.51, 69.78, 18.49, 69.78, 18.49, 72.42, 12.51, -55.19, 12.51, -56.15, 18.49, -56.15, 18.49, -55.19, 12.51, -1.35, 12.51, -2.329, 18.49, -2.329, 18.49, -1.35, 12.51, 27.38, 12.51, 26.84, 18.49, 26.84, 18.49, 27.38, 12.51, -56.15, 12.51, -57.29, 18.49, -57.29, 18.49, -56.15, 12.51, -2.329, 12.51, -3.629, 18.49, -3.629, 18.49, -2.329, 12.51, 26.84, 12.51, 26.24, 18.49, 26.24, 18.49, 26.84, 12.51, -57.29, 12.51, -58.6, 18.49, -58.6, 18.49, -57.29, 12.51, -3.629, 12.51, -5.331, 18.49, -5.331, 18.49, -3.629, 12.51, 26.24, 12.51, 25.55, 18.49, 25.55, 18.49, 26.24, 12.51, -58.6, 12.51, -60.2, 18.49, -60.2, 18.49, -58.6, 12.51, -5.331, 12.51, -7.512, 18.49, -7.512, 18.49, -5.331, 12.51, 25.55, 12.51, 24.74, 18.49, 24.74, 18.49, 25.55, 12.51, -60.2, 12.51, -61.95, 18.49, -61.95, 18.49, -60.2, 12.51, -7.512, 12.51, -10.14, 18.49, -10.14, 18.49, -7.512, 12.51, 24.74, 12.51, 23.78, 18.49, 23.78, 18.49, 24.74, 12.51, -61.95, 12.51, -63.81, 18.49, -63.81, 18.49, -61.95, 12.51, -10.14, 12.51, -13.58, 18.49, -13.58, 18.49, -10.14, 12.51, 23.78, 12.51, 22.64, 18.49, 22.64, 18.49, 23.78, 12.51, -63.81, 12.51, -65.73, 18.49, -65.73, 18.49, -63.81, 12.51, -13.58, 12.51, -17.38, 18.49, -17.38, 18.49, -13.58, 12.51, 22.64, 12.51, 21.33, 18.49, 21.33, 18.49, 22.64, 12.51, -65.73, 12.51, -67.65, 18.49, -67.65, 18.49, -65.73, 12.51, -17.38, 12.51, -21.49, 18.49, -21.49, 18.49, -17.38, 12.51, 21.33, 12.51, 19.72, 18.49, 19.72, 18.49, 21.33, 12.51, -67.65, 12.51, -69.52, 18.49, -69.52, 18.49, -67.65, 12.51, -21.49, 12.51, -25.77, 18.49, -25.77, 18.49, -21.49, 12.51, 19.72, 12.51, 17.98, 18.49, 17.98, 18.49, 19.72, 12.51, -69.52, 12.51, -71.26, 18.49, -71.26, 18.49, -69.52, 12.51, -25.77, 12.51, -30.04, 18.49, -30.04, 18.49, -25.77, 12.51, 17.98, 12.51, 16.12, 18.49, 16.12, 18.49, 17.98, 12.51, 69.78, 12.51, 66.35, 18.49, 66.35, 18.49, 69.78, 0.506, 0.074, 0.4992, 0.069, 0.5307, 0.03769, 0.5387, 0.04307, 0.05802, 0.1013, 0.05367, 0.1174, 0.01292, 0.08633, 0.01715, 0.06757, 0.05277, 0.8878, 0.05683, 0.9037, 0.0176, 0.9365, 0.01316, 0.9184, 0.5, 0.9392, 0.5072, 0.9341, 0.5408, 0.967, 0.5324, 0.9725, 0.5119, 0.07944, 0.506, 0.074, 0.5387, 0.04307, 0.5456, 0.04892, 0.06308, 0.08957, 0.05802, 0.1013, 0.01715, 0.06757, 0.02249, 0.05353, 0.04938, 0.8663, 0.05277, 0.8878, 0.01316, 0.9184, 0.009708, 0.8944, 0.4913, 0.9437, 0.5, 0.9392, 0.5324, 0.9725, 0.5224, 0.9774, 0.517, 0.08584, 0.5119, 0.07944, 0.5456, 0.04892, 0.5515, 0.05578, 0.06883, 0.08098, 0.06308, 0.08957, 0.02249, 0.05353, 0.02882, 0.04309, 0.04663, 0.8382, 0.04938, 0.8663, 0.009708, 0.8944, 0.00713, 0.8637, 0.4808, 0.9477, 0.4913, 0.9437, 0.5224, 0.9774, 0.5102, 0.9818, 0.5215, 0.09388, 0.517, 0.08584, 0.5515, 0.05578, 0.5568, 0.06441, 0.07543, 0.0736, 0.06883, 0.08098, 0.02882, 0.04309, 0.03595, 0.03474, 0.04443, 0.8022, 0.04663, 0.8382, 0.00713, 0.8637, 0.005141, 0.8248, 0.468, 0.9513, 0.4808, 0.9477, 0.5102, 0.9818, 0.4955, 0.9856, 0.5255, 0.1049, 0.5215, 0.09388, 0.5568, 0.06441, 0.5615, 0.07614, 0.08328, 0.06694, 0.07543, 0.0736, 0.03595, 0.03474, 0.04438, 0.02752, 0.04261, 0.7589, 0.04443, 0.8022, 0.005141, 0.8248, 0.003365, 0.7783, 0.4526, 0.9543, 0.468, 0.9513, 0.4955, 0.9856, 0.4776, 0.989, 0.5288, 0.12, 0.5255, 0.1049, 0.5615, 0.07614, 0.5655, 0.09224, 0.09231, 0.06075, 0.08328, 0.06694, 0.04438, 0.02752, 0.05418, 0.02083, 0.4342, 0.957, 0.4526, 0.9543, 0.4776, 0.989, 0.4562, 0.9919, 0.5318, 0.1409, 0.5288, 0.12, 0.5655, 0.09224, 0.5691, 0.114, 0.1032, 0.05518, 0.09231, 0.06075, 0.05418, 0.02083, 0.06611, 0.01476, 0.4129, 0.9592, 0.4342, 0.957, 0.4562, 0.9919, 0.4316, 0.9944, 0.5345, 0.1685, 0.5318, 0.1409, 0.5691, 0.114, 0.5724, 0.1431, 0.1163, 0.05032, 0.1032, 0.05518, 0.06611, 0.01476, 0.0809, 0.009339, 0.3866, 0.961, 0.4129, 0.9592, 0.4316, 0.9944, 0.4012, 0.9963, 0.5367, 0.204, 0.5345, 0.1685, 0.5724, 0.1431, 0.5752, 0.1811, 0.1319, 0.04627, 0.1163, 0.05032, 0.0809, 0.009339, 0.09928, 0.004765, 0.3581, 0.9624, 0.3866, 0.961, 0.4012, 0.9963, 0.3682, 0.9979, 0.5387, 0.247, 0.5367, 0.204, 0.5752, 0.1811, 0.5777, 0.2273, 0.1502, 0.04312, 0.1319, 0.04627, 0.09928, 0.004765, 0.1217, 0.001485, 0.3276, 0.9635, 0.3581, 0.9624, 0.3682, 0.9979, 0.333, 0.999, 0.5401, 0.3032, 0.5387, 0.247, 0.5777, 0.2273, 0.5794, 0.2879, 0.171, 0.04095, 0.1502, 0.04312, 0.1217, 0.001485, 0.148, 7.626e-05, 0.2962, 0.9641, 0.3276, 0.9635, 0.333, 0.999, 0.2966, 0.9997, 0.5412, 0.3655, 0.5401, 0.3032, 0.5794, 0.2879, 0.5807, 0.355, 0.1935, 0.03967, 0.171, 0.04095, 0.148, 7.626e-05, 0.1764, 0.0004754, 0.2647, 0.9643, 0.2962, 0.9641, 0.2966, 0.9997, 0.2603, 0.9999, 0.5419, 0.433, 0.5412, 0.3655, 0.5807, 0.355, 0.5814, 0.4276, 0.2199, 0.03938, 0.1935, 0.03967, 0.1764, 0.0004754, 0.2083, 0.002468, 0.2341, 0.964, 0.2647, 0.9643, 0.2603, 0.9999, 0.225, 0.9998, 0.5421, 0.5031, 0.5419, 0.433, 0.5814, 0.4276, 0.5817, 0.503, 0.2479, 0.0395, 0.2199, 0.03938, 0.2083, 0.002468, 0.2407, 0.004358, 0.2054, 0.9633, 0.2341, 0.964, 0.225, 0.9998, 0.192, 0.9993, 0.5421, 0.5733, 0.5421, 0.5031, 0.5817, 0.503, 0.5817, 0.5784, 0.2772, 0.04005, 0.2479, 0.0395, 0.2407, 0.004358, 0.2742, 0.00594, 0.04135, 0.7026, 0.04261, 0.7589, 0.003365, 0.7783, 0.002032, 0.7178, 0.1789, 0.9623, 0.2054, 0.9633, 0.192, 0.9993, 0.1614, 0.9987, 0.5421, 0.6408, 0.5421, 0.5733, 0.5817, 0.5784, 0.5817, 0.651, 0.307, 0.04099, 0.2772, 0.04005, 0.2742, 0.00594, 0.3084, 0.007402, 0.04039, 0.6404, 0.04135, 0.7026, 0.002032, 0.7178, 0.0009436, 0.6508, 0.1573, 0.9607, 0.1789, 0.9623, 0.1614, 0.9987, 0.1362, 0.9974, 0.5417, 0.7031, 0.5421, 0.6408, 0.5817, 0.651, 0.5812, 0.718, 0.3367, 0.04229, 0.307, 0.04099, 0.3084, 0.007402, 0.3426, 0.008986, 0.03984, 0.5729, 0.04039, 0.6404, 0.0009436, 0.6508, 0.000275, 0.5783, 0.1384, 0.9585, 0.1573, 0.9607, 0.1362, 0.9974, 0.1139, 0.9956, 0.541, 0.7593, 0.5417, 0.7031, 0.5812, 0.718, 0.5802, 0.7785, 0.3653, 0.04395, 0.3367, 0.04229, 0.3426, 0.008986, 0.3756, 0.01084, 0.03969, 0.5029, 0.03984, 0.5729, 0.000275, 0.5783, 7.626e-05, 0.5028, 0.1226, 0.9558, 0.1384, 0.9585, 0.1139, 0.9956, 0.09477, 0.993, 0.5395, 0.8023, 0.541, 0.7593, 0.5802, 0.7785, 0.5785, 0.8248, 0.3922, 0.04593, 0.3653, 0.04395, 0.3756, 0.01084, 0.4066, 0.01298, 0.03994, 0.4328, 0.03969, 0.5029, 7.626e-05, 0.5028, 0.0003652, 0.4274, 0.1095, 0.9525, 0.1226, 0.9558, 0.09477, 0.993, 0.07856, 0.9895, 0.5375, 0.838, 0.5395, 0.8023, 0.5785, 0.8248, 0.5761, 0.8633, 0.4169, 0.04816, 0.3922, 0.04593, 0.4066, 0.01298, 0.4352, 0.01535, 0.04061, 0.3653, 0.03994, 0.4328, 0.0003652, 0.4274, 0.001134, 0.3547, 0.0985, 0.9484, 0.1095, 0.9525, 0.07856, 0.9895, 0.06495, 0.9851, 0.5349, 0.8657, 0.5375, 0.838, 0.5761, 0.8633, 0.5731, 0.8932, 0.437, 0.05076, 0.4169, 0.04816, 0.4352, 0.01535, 0.4585, 0.01811, 0.04166, 0.3029, 0.04061, 0.3653, 0.001134, 0.3547, 0.002337, 0.2877, 0.089, 0.9434, 0.0985, 0.9484, 0.06495, 0.9851, 0.0537, 0.98, 0.5318, 0.8868, 0.5349, 0.8657, 0.5731, 0.8932, 0.5694, 0.9159, 0.4544, 0.05363, 0.437, 0.05076, 0.4585, 0.01811, 0.4788, 0.02117, 0.04301, 0.2466, 0.04166, 0.3029, 0.002337, 0.2877, 0.003771, 0.2271, 0.08079, 0.9376, 0.089, 0.9434, 0.0537, 0.98, 0.04435, 0.974, 0.5281, 0.9023, 0.5318, 0.8868, 0.5694, 0.9159, 0.5651, 0.9327, 0.469, 0.05685, 0.4544, 0.05363, 0.4788, 0.02117, 0.4957, 0.02462, 0.0449, 0.2033, 0.04301, 0.2466, 0.003771, 0.2271, 0.005561, 0.1807, 0.07345, 0.9313, 0.08079, 0.9376, 0.04435, 0.974, 0.03623, 0.9674, 0.5238, 0.9137, 0.5281, 0.9023, 0.5651, 0.9327, 0.5601, 0.9449, 0.4811, 0.06046, 0.469, 0.05685, 0.4957, 0.02462, 0.5097, 0.0285, 0.04718, 0.1672, 0.0449, 0.2033, 0.005561, 0.1807, 0.007421, 0.1417, 0.06709, 0.9239, 0.07345, 0.9313, 0.03623, 0.9674, 0.02927, 0.9597, 0.5189, 0.9219, 0.5238, 0.9137, 0.5601, 0.9449, 0.5544, 0.9539, 0.491, 0.0645, 0.4811, 0.06046, 0.5097, 0.0285, 0.5212, 0.03285, 0.05006, 0.139, 0.04718, 0.1672, 0.007421, 0.1417, 0.009745, 0.1107, 0.06155, 0.9152, 0.06709, 0.9239, 0.02927, 0.9597, 0.023, 0.9499, 0.5135, 0.9285, 0.5189, 0.9219, 0.5544, 0.9539, 0.5481, 0.9609, 0.4992, 0.069, 0.491, 0.0645, 0.5212, 0.03285, 0.5307, 0.03769, 0.05367, 0.1174, 0.05006, 0.139, 0.009745, 0.1107, 0.01292, 0.08633, 0.05683, 0.9037, 0.06155, 0.9152, 0.023, 0.9499, 0.0176, 0.9365, 0.5072, 0.9341, 0.5135, 0.9285, 0.5481, 0.9609, 0.5408, 0.967])
me_pool.materials.append(mat_pooltile)
me_pool.materials.append(mat_whiteplastic)
me_pool.use_remesh_fix_poles = True
me_pool.use_remesh_preserve_attributes = False
me_pool.update()
me_watermodel = bpy.data.meshes.new('WaterModel')
me_watermodel.from_pydata([(-0.3416, -0.4945, 0.0), (0.2847, -0.4945, 0.0), (-0.3416, 0.4945, 0.0), (0.2847, 0.4945, 0.0)], [], [(0, 1, 3, 2)])
_uv = me_watermodel.uv_layers.new(name='UVMap')
_uv.uv.foreach_set('vector', [0.1883, 0.0007945, 0.8205, 0.0007945, 0.8205, 0.9992, 0.1883, 0.9992])
me_watermodel.materials.append(mat_water)
me_watermodel.use_remesh_fix_poles = True
me_watermodel.use_remesh_preserve_attributes = False
me_watermodel.update()

# ---- objects
ob_pool = bpy.data.objects.new('Pool', me_pool)
ob_water = bpy.data.objects.new('Water', me_watermodel)

# ---- transforms, parenting, visibility, modifiers, constraints
ob_pool.location = (0.0, 0.0, 0.0)
ob_water.location = (0.02065, 0.0, 0.03695)

# ---- collection membership
col_collection.objects.link(ob_pool)
col_collection.objects.link(ob_water)

# ---- scene / render settings (as saved in the file)
scene.frame_start = 1; scene.frame_end = 250; scene.frame_set(1)
scene.render.engine = 'BLENDER_EEVEE_NEXT'
scene.cycles.use_denoising = False
scene.cycles.samples = 128
scene.cycles.sampling_pattern = 'TABULATED_SOBOL'
scene.cycles.use_adaptive_sampling = False
scene.cycles.use_light_tree = False
scene.view_settings.view_transform = 'Filmic'
bpy.context.view_layer.update()

# ---- added for rendering (the .blend has no active camera and no usable light): camera, sun
cam_auto = bpy.data.cameras.new('AutoCamera')
cam_auto.lens = 50.0
cam_auto.sensor_width = 36.0
cam_auto.clip_end = 1000.0
ob_auto_camera = bpy.data.objects.new('AutoCamera', cam_auto)
scene.collection.objects.link(ob_auto_camera)
ob_auto_camera.location = (1.12439, -1.35601, 0.907243)
ob_auto_camera.rotation_euler = (1.09748, -7.21219e-08, 0.694738)
scene.camera = ob_auto_camera
light_auto_sun = bpy.data.lights.new('AutoSun', 'SUN')
light_auto_sun.energy = 3.0
light_auto_sun.angle = 0.0523599
ob_auto_sun = bpy.data.objects.new('AutoSun', light_auto_sun)
scene.collection.objects.link(ob_auto_sun)
ob_auto_sun.rotation_euler = (0.872665, 0.174533, 0.523599)
bpy.context.view_layer.update()
